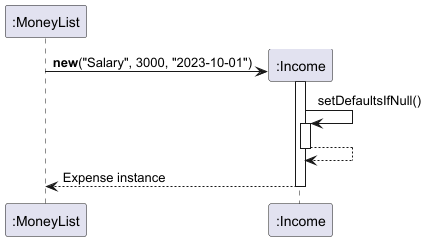

The diagram above was rendered by PlantUML. Its source (embedded in the PNG):
@startuml Expense_Creation
participant MoneyList as ":MoneyList"
create Income as ":Income"

MoneyList -> Income : **new**("Salary", 3000, "2023-10-01")
activate Income

Income -> Income : setDefaultsIfNull()
activate Income
Income --> Income:
deactivate Income

Income --> MoneyList : Expense instance
deactivate Income
@enduml